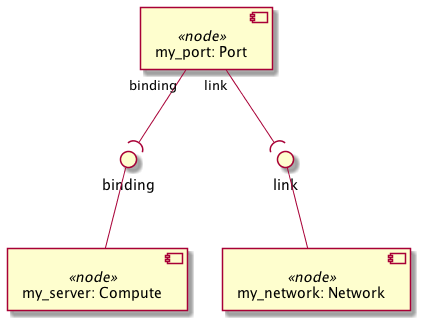

The diagram above was rendered by PlantUML. Its source (embedded in the PNG):
@startuml
skinparam componentStyle uml2

component "my_server: Compute" <<node>> as node_my_server

component "my_network: Network" <<node>> as node_my_network

component "my_port: Port" <<node>> as node_my_port

interface "binding" as node_my_server_binding
node_my_server_binding -- node_my_server
node_my_port "binding" --( node_my_server_binding
interface "link" as node_my_network_link
node_my_network_link -- node_my_network
node_my_port "link" --( node_my_network_link
@enduml